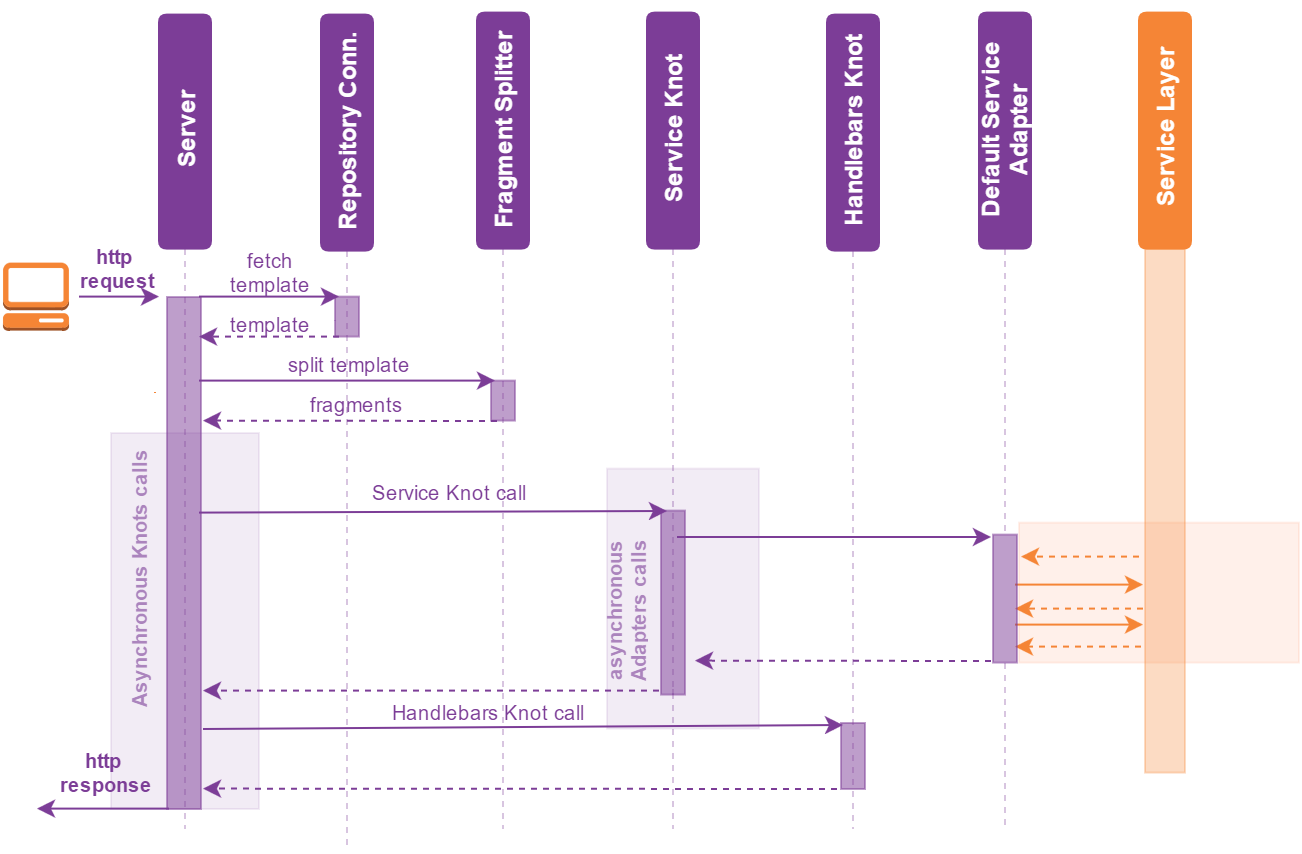

The diagram above was exported from draw.io. Its source (the exported page's mxGraphModel, read from the mxfile embedded in the PNG):
<mxGraphModel dx="1032" dy="-3945" grid="1" gridSize="10" guides="1" tooltips="1" connect="1" arrows="1" fold="1" page="1" pageScale="1" pageWidth="850" pageHeight="1100" math="0" shadow="0">
  <root>
    <mxCell id="0" />
    <mxCell id="1" parent="0" />
    <mxCell id="2" value="" style="rounded=0;labelBackgroundColor=none;strokeColor=#7C3D97;fillColor=#7C3D97;fontSize=10;fontColor=#7C3D97;align=left;opacity=10;verticalAlign=top;fontStyle=1;textOpacity=20;spacing=1;spacingRight=4;html=1;whiteSpace=wrap;labelBorderColor=none;" vertex="1" parent="1">
      <mxGeometry x="187" y="6212" width="74" height="188" as="geometry" />
    </mxCell>
    <mxCell id="3" value="" style="rounded=0;labelBackgroundColor=none;strokeColor=#7C3D97;fillColor=#7C3D97;fontSize=10;fontColor=#7C3D97;align=left;opacity=10;verticalAlign=top;fontStyle=1;textOpacity=50;spacing=1;spacingRight=4;html=1;whiteSpace=wrap;labelBorderColor=none;" vertex="1" parent="1">
      <mxGeometry x="435" y="6229.8" width="76" height="130" as="geometry" />
    </mxCell>
    <mxCell id="4" value="" style="whiteSpace=wrap;html=1;rounded=0;labelBackgroundColor=none;strokeColor=#FF6724;fillColor=#FF6724;fontSize=10;fontColor=#7C3D97;align=left;opacity=10;" vertex="1" parent="1">
      <mxGeometry x="641" y="6256.8" width="140" height="70" as="geometry" />
    </mxCell>
    <mxCell id="5" value="" style="dashed=0;html=1;shape=mxgraph.aws2.non-service_specific.management_console;strokeColor=none;fillColor=none;fontFamily=Helvetica;fontSize=14;align=left;" vertex="1" parent="1">
      <mxGeometry x="133" y="6126.8" width="33" height="34" as="geometry" />
    </mxCell>
    <mxCell id="6" value="&lt;div style=&quot;text-align: center&quot;&gt;Server&lt;/div&gt;" style="rounded=1;whiteSpace=wrap;html=1;align=center;fontStyle=1;fillColor=#7C3D97;strokeColor=#7C3D97;fontColor=#FFFFFF;horizontal=0;" vertex="1" parent="1">
      <mxGeometry x="211" y="6002.8" width="26" height="117" as="geometry" />
    </mxCell>
    <mxCell id="7" style="edgeStyle=orthogonalEdgeStyle;rounded=0;comic=0;html=1;exitX=0.5;exitY=0;entryX=0.5;entryY=0;shadow=0;labelBackgroundColor=none;startArrow=none;startFill=0;startSize=4;endSize=4;jettySize=auto;orthogonalLoop=1;strokeColor=#FF6724;strokeWidth=3;fontFamily=Helvetica;fontSize=12;fontColor=#7C3D97;align=left;" edge="1" source="6" target="6" parent="1">
      <mxGeometry x="224" y="6002.8" as="geometry" />
    </mxCell>
    <mxCell id="8" value="&lt;div style=&quot;text-align: center&quot;&gt;Repository Conn.&lt;/div&gt;" style="rounded=1;whiteSpace=wrap;html=1;align=center;fontStyle=1;fillColor=#7C3D97;strokeColor=#7C3D97;fontColor=#FFFFFF;horizontal=0;" vertex="1" parent="1">
      <mxGeometry x="292" y="6002.8" width="26" height="118" as="geometry" />
    </mxCell>
    <mxCell id="9" value="&lt;div style=&quot;text-align: center&quot;&gt;Fragment Splitter&lt;/div&gt;" style="rounded=1;whiteSpace=wrap;html=1;align=center;fontStyle=1;fillColor=#7C3D97;strokeColor=#7C3D97;fontColor=#FFFFFF;horizontal=0;" vertex="1" parent="1">
      <mxGeometry x="370" y="6001.8" width="26" height="118" as="geometry" />
    </mxCell>
    <mxCell id="10" style="edgeStyle=orthogonalEdgeStyle;rounded=0;comic=0;html=1;exitX=0.5;exitY=0;entryX=0.5;entryY=0;shadow=0;labelBackgroundColor=none;startArrow=none;startFill=0;startSize=4;endSize=4;jettySize=auto;orthogonalLoop=1;strokeColor=#FF6724;strokeWidth=3;fontFamily=Helvetica;fontSize=12;fontColor=#7C3D97;align=left;" edge="1" source="8" target="8" parent="1">
      <mxGeometry x="305" y="6002.8" as="geometry" />
    </mxCell>
    <mxCell id="11" value="&lt;div style=&quot;text-align: center&quot;&gt;Service Knot&lt;/div&gt;" style="rounded=1;whiteSpace=wrap;html=1;align=center;fontStyle=1;fillColor=#7C3D97;strokeColor=#7C3D97;fontColor=#FFFFFF;horizontal=0;" vertex="1" parent="1">
      <mxGeometry x="455" y="6001.8" width="26" height="118" as="geometry" />
    </mxCell>
    <mxCell id="12" value="" style="whiteSpace=wrap;html=1;rounded=0;labelBackgroundColor=none;strokeColor=#7C3D97;fillColor=#7C3D97;fontColor=#7C3D97;align=left;opacity=50;" vertex="1" parent="1">
      <mxGeometry x="215" y="6144" width="17" height="256" as="geometry" />
    </mxCell>
    <mxCell id="13" style="edgeStyle=orthogonalEdgeStyle;rounded=0;comic=0;html=1;exitX=0.5;exitY=1;shadow=0;dashed=1;labelBackgroundColor=none;startArrow=none;startFill=0;endArrow=none;endFill=0;jettySize=auto;orthogonalLoop=1;strokeColor=#7C3D97;strokeWidth=1;fontFamily=Helvetica;fontSize=12;fontColor=#7C3D97;align=left;opacity=30;" edge="1" source="26" parent="1">
      <mxGeometry x="468" y="6339.8" as="geometry">
        <mxPoint x="468" y="6340" as="targetPoint" />
      </mxGeometry>
    </mxCell>
    <mxCell id="14" value="" style="whiteSpace=wrap;html=1;rounded=0;labelBackgroundColor=none;strokeColor=#7C3D97;fillColor=#7C3D97;fontColor=#7C3D97;align=left;opacity=50;" vertex="1" parent="1">
      <mxGeometry x="299" y="6143.8" width="12" height="20" as="geometry" />
    </mxCell>
    <mxCell id="15" value="" style="endArrow=classic;html=1;shadow=0;labelBackgroundColor=none;strokeColor=#7C3D97;strokeWidth=1;fontFamily=Helvetica;fontSize=12;fontColor=#7C3D97;align=left;" edge="1" parent="1">
      <mxGeometry x="231" y="6143.8" width="50" height="50" as="geometry">
        <mxPoint x="231" y="6143.8" as="sourcePoint" />
        <mxPoint x="301" y="6143.8" as="targetPoint" />
      </mxGeometry>
    </mxCell>
    <mxCell id="16" value="" style="endArrow=classic;html=1;shadow=0;labelBackgroundColor=none;strokeColor=#7C3D97;strokeWidth=1;fontFamily=Helvetica;fontSize=12;fontColor=#7C3D97;align=left;entryX=0.941;entryY=0.088;entryPerimeter=0;dashed=1;" edge="1" parent="1">
      <mxGeometry x="231" y="6163.8" width="50" height="50" as="geometry">
        <mxPoint x="301" y="6163.8" as="sourcePoint" />
        <mxPoint x="231" y="6163.8" as="targetPoint" />
      </mxGeometry>
    </mxCell>
    <mxCell id="17" style="edgeStyle=orthogonalEdgeStyle;rounded=0;comic=0;html=1;exitX=0;exitY=0.75;entryX=0;entryY=0.75;shadow=0;labelBackgroundColor=none;startArrow=none;startFill=0;endArrow=none;endFill=0;jettySize=auto;orthogonalLoop=1;strokeColor=#7C3D97;strokeWidth=1;fontFamily=Helvetica;fontSize=12;fontColor=#7C3D97;align=left;" edge="1" parent="1">
      <mxGeometry x="299" y="6155.8" as="geometry">
        <mxPoint x="299" y="6155.8" as="sourcePoint" />
        <mxPoint x="299" y="6156" as="targetPoint" />
      </mxGeometry>
    </mxCell>
    <mxCell id="18" value="" style="whiteSpace=wrap;html=1;rounded=0;labelBackgroundColor=none;strokeColor=#7C3D97;fillColor=#7C3D97;fontColor=#7C3D97;align=left;opacity=50;" vertex="1" parent="1">
      <mxGeometry x="377" y="6185.8" width="12" height="20" as="geometry" />
    </mxCell>
    <mxCell id="19" value="" style="endArrow=classic;html=1;shadow=0;labelBackgroundColor=none;strokeColor=#7C3D97;strokeWidth=1;fontFamily=Helvetica;fontSize=12;fontColor=#7C3D97;align=left;exitX=0.941;exitY=0.16;exitPerimeter=0;" edge="1" parent="1">
      <mxGeometry x="309" y="6185.8" width="50" height="50" as="geometry">
        <mxPoint x="231" y="6185.8" as="sourcePoint" />
        <mxPoint x="379" y="6185.8" as="targetPoint" />
      </mxGeometry>
    </mxCell>
    <mxCell id="20" value="" style="endArrow=classic;html=1;shadow=0;labelBackgroundColor=none;strokeColor=#7C3D97;strokeWidth=1;fontFamily=Helvetica;fontSize=12;fontColor=#7C3D97;align=left;exitX=0.25;exitY=1;dashed=1;" edge="1" source="18" parent="1">
      <mxGeometry x="301" y="6205.8" width="50" height="50" as="geometry">
        <mxPoint x="371" y="6205.8" as="sourcePoint" />
        <mxPoint x="233" y="6205.8" as="targetPoint" />
      </mxGeometry>
    </mxCell>
    <mxCell id="21" value="&lt;div style=&quot;text-align: center&quot;&gt;Default&amp;nbsp;&lt;span&gt;Service Adapter&lt;/span&gt;&lt;/div&gt;" style="rounded=1;whiteSpace=wrap;html=1;align=center;fontStyle=1;fillColor=#7C3D97;strokeColor=#7C3D97;fontColor=#FFFFFF;horizontal=0;" vertex="1" parent="1">
      <mxGeometry x="621" y="6001.8" width="26" height="118" as="geometry" />
    </mxCell>
    <mxCell id="22" value="template" style="text;html=1;strokeColor=none;fillColor=none;align=center;verticalAlign=middle;whiteSpace=wrap;rounded=0;labelBackgroundColor=none;fontColor=#7C3D97;fontSize=10;" vertex="1" parent="1">
      <mxGeometry x="233" y="6147.8" width="66" height="20" as="geometry" />
    </mxCell>
    <mxCell id="23" value="fetch template" style="text;html=1;strokeColor=none;fillColor=none;align=center;verticalAlign=middle;whiteSpace=wrap;rounded=0;labelBackgroundColor=none;fontColor=#7C3D97;fontSize=10;" vertex="1" parent="1">
      <mxGeometry x="246" y="6121.8" width="40" height="20" as="geometry" />
    </mxCell>
    <mxCell id="24" value="split template" style="text;html=1;strokeColor=none;fillColor=none;align=center;verticalAlign=middle;whiteSpace=wrap;rounded=0;labelBackgroundColor=none;fontColor=#7C3D97;fontSize=10;" vertex="1" parent="1">
      <mxGeometry x="250" y="6167.8" width="110" height="20" as="geometry" />
    </mxCell>
    <mxCell id="25" value="fragments" style="text;html=1;strokeColor=none;fillColor=none;align=center;verticalAlign=middle;whiteSpace=wrap;rounded=0;labelBackgroundColor=none;fontColor=#7C3D97;fontSize=10;" vertex="1" parent="1">
      <mxGeometry x="253" y="6187.8" width="110" height="20" as="geometry" />
    </mxCell>
    <mxCell id="26" value="" style="whiteSpace=wrap;html=1;rounded=0;labelBackgroundColor=none;strokeColor=#7C3D97;fillColor=#7C3D97;fontColor=#7C3D97;align=left;opacity=50;" vertex="1" parent="1">
      <mxGeometry x="462" y="6250.8" width="12" height="92" as="geometry" />
    </mxCell>
    <mxCell id="27" value="" style="endArrow=classic;html=1;shadow=0;labelBackgroundColor=none;strokeColor=#7C3D97;strokeWidth=1;fontFamily=Helvetica;fontSize=12;fontColor=#7C3D97;align=left;entryX=0.25;entryY=0;" edge="1" target="26" parent="1">
      <mxGeometry x="531" y="6251.6" width="50" height="50" as="geometry">
        <mxPoint x="231" y="6251.8" as="sourcePoint" />
        <mxPoint x="437" y="6263.8" as="targetPoint" />
      </mxGeometry>
    </mxCell>
    <mxCell id="28" value="Service Knot call" style="text;html=1;strokeColor=none;fillColor=none;align=center;verticalAlign=middle;whiteSpace=wrap;rounded=0;labelBackgroundColor=none;fontColor=#7C3D97;fontSize=10;" vertex="1" parent="1">
      <mxGeometry x="299" y="6231.8" width="110" height="20" as="geometry" />
    </mxCell>
    <mxCell id="29" value="" style="endArrow=classic;html=1;shadow=0;labelBackgroundColor=none;strokeColor=#7C3D97;strokeWidth=1;fontFamily=Helvetica;fontSize=12;fontColor=#7C3D97;align=left;exitX=0.153;exitY=-0.02;dashed=1;exitPerimeter=0;" edge="1" parent="1">
      <mxGeometry x="655" y="6450.8" width="50" height="50" as="geometry">
        <mxPoint x="627" y="6326" as="sourcePoint" />
        <mxPoint x="479" y="6325.8" as="targetPoint" />
      </mxGeometry>
    </mxCell>
    <mxCell id="30" value="" style="endArrow=classic;html=1;shadow=0;labelBackgroundColor=none;strokeColor=#7C3D97;strokeWidth=1;fontFamily=Helvetica;fontSize=12;fontColor=#7C3D97;align=left;" edge="1" parent="1">
      <mxGeometry x="941" y="6257.8" width="50" height="50" as="geometry">
        <mxPoint x="470" y="6264" as="sourcePoint" />
        <mxPoint x="627" y="6264" as="targetPoint" />
      </mxGeometry>
    </mxCell>
    <mxCell id="31" value="" style="endArrow=classic;html=1;shadow=0;labelBackgroundColor=none;strokeColor=#7C3D97;strokeWidth=1;fontFamily=Helvetica;fontSize=12;fontColor=#7C3D97;align=left;entryX=1.2;entryY=0.972;entryPerimeter=0;dashed=1;" edge="1" parent="1">
      <mxGeometry x="368" y="6267.8" width="50" height="50" as="geometry">
        <mxPoint x="461" y="6340.8" as="sourcePoint" />
        <mxPoint x="233" y="6340.8" as="targetPoint" />
      </mxGeometry>
    </mxCell>
    <mxCell id="32" value="&lt;div style=&quot;text-align: center&quot;&gt;Service Layer&lt;/div&gt;" style="rounded=1;whiteSpace=wrap;html=1;align=center;fontStyle=1;fillColor=#F58536;strokeColor=#F58536;fontColor=#FFFFFF;horizontal=0;" vertex="1" parent="1">
      <mxGeometry x="701" y="6001.8" width="26" height="118" as="geometry" />
    </mxCell>
    <mxCell id="33" value="" style="whiteSpace=wrap;html=1;rounded=0;labelBackgroundColor=none;strokeColor=#F58536;fillColor=#F58536;fontSize=10;fontColor=#7C3D97;align=left;opacity=30;" vertex="1" parent="1">
      <mxGeometry x="704" y="6119.8" width="20" height="262" as="geometry" />
    </mxCell>
    <mxCell id="34" value="" style="endArrow=classic;html=1;shadow=0;labelBackgroundColor=none;strokeColor=#F58536;strokeWidth=1;fontFamily=Helvetica;fontSize=10;fontColor=#7C3D97;align=left;dashed=1;" edge="1" parent="1">
      <mxGeometry x="549" y="6226.8" width="50" height="50" as="geometry">
        <mxPoint x="701" y="6273.8" as="sourcePoint" />
        <mxPoint x="642" y="6273.8" as="targetPoint" />
      </mxGeometry>
    </mxCell>
    <mxCell id="35" value="" style="endArrow=classic;html=1;shadow=0;labelBackgroundColor=none;strokeColor=#F58536;strokeWidth=1;fontFamily=Helvetica;fontSize=10;fontColor=#7C3D97;align=left;dashed=1;" edge="1" parent="1">
      <mxGeometry x="629" y="6252.8" width="50" height="50" as="geometry">
        <mxPoint x="703" y="6299.8" as="sourcePoint" />
        <mxPoint x="639" y="6299.8" as="targetPoint" />
      </mxGeometry>
    </mxCell>
    <mxCell id="36" value="" style="endArrow=classic;html=1;shadow=0;labelBackgroundColor=none;strokeColor=#F58536;strokeWidth=1;fontFamily=Helvetica;fontSize=10;fontColor=#7C3D97;align=left;dashed=1;" edge="1" parent="1">
      <mxGeometry x="629" y="6271.8" width="50" height="50" as="geometry">
        <mxPoint x="702" y="6318.8" as="sourcePoint" />
        <mxPoint x="639" y="6318.8" as="targetPoint" />
      </mxGeometry>
    </mxCell>
    <mxCell id="37" value="" style="endArrow=classic;html=1;shadow=0;labelBackgroundColor=none;strokeColor=#F58536;strokeWidth=1;fontFamily=Helvetica;fontSize=10;fontColor=#7C3D97;align=left;" edge="1" parent="1">
      <mxGeometry x="639" y="6307.8" width="50" height="50" as="geometry">
        <mxPoint x="639" y="6307.8" as="sourcePoint" />
        <mxPoint x="703" y="6307.8" as="targetPoint" />
      </mxGeometry>
    </mxCell>
    <mxCell id="38" value="Asynchronous Knots calls" style="text;html=1;strokeColor=none;fillColor=none;align=center;verticalAlign=middle;whiteSpace=wrap;rounded=0;labelBackgroundColor=none;fontSize=10;fontColor=#7C3D97;fontStyle=1;direction=east;rotation=-90;textOpacity=60;" vertex="1" parent="1">
      <mxGeometry x="133" y="6275.8" width="136" height="20" as="geometry" />
    </mxCell>
    <mxCell id="39" style="edgeStyle=orthogonalEdgeStyle;rounded=0;comic=0;html=1;exitX=0.75;exitY=1;entryX=0.75;entryY=1;shadow=0;dashed=1;labelBackgroundColor=none;startArrow=none;startFill=0;endArrow=none;endFill=0;jettySize=auto;orthogonalLoop=1;strokeColor=#F58536;strokeWidth=1;fontFamily=Helvetica;fontSize=10;fontColor=#7C3D97;align=left;" edge="1" parent="1">
      <mxGeometry x="209" y="6191.8" as="geometry">
        <mxPoint x="209" y="6191.8" as="sourcePoint" />
        <mxPoint x="209" y="6192" as="targetPoint" />
      </mxGeometry>
    </mxCell>
    <mxCell id="40" value="" style="endArrow=classic;html=1;shadow=0;labelBackgroundColor=none;strokeColor=#F58536;strokeWidth=1;fontFamily=Helvetica;fontSize=10;fontColor=#7C3D97;align=left;" edge="1" parent="1">
      <mxGeometry x="639" y="6287.8" width="50" height="50" as="geometry">
        <mxPoint x="639" y="6287.8" as="sourcePoint" />
        <mxPoint x="703" y="6287.8" as="targetPoint" />
      </mxGeometry>
    </mxCell>
    <mxCell id="41" style="edgeStyle=orthogonalEdgeStyle;rounded=0;comic=0;html=1;exitX=0.5;exitY=1;shadow=0;dashed=1;labelBackgroundColor=none;startArrow=none;startFill=0;endArrow=none;endFill=0;jettySize=auto;orthogonalLoop=1;strokeColor=#7C3D97;strokeWidth=1;fontFamily=Helvetica;fontSize=10;fontColor=#7C3D97;align=left;opacity=30;" edge="1" source="6" parent="1">
      <mxGeometry x="224" y="6119.8" as="geometry">
        <mxPoint x="224" y="6410" as="targetPoint" />
      </mxGeometry>
    </mxCell>
    <mxCell id="42" style="edgeStyle=orthogonalEdgeStyle;rounded=0;comic=0;html=1;exitX=0.5;exitY=1;shadow=0;dashed=1;labelBackgroundColor=none;startArrow=none;startFill=0;endArrow=none;endFill=0;jettySize=auto;orthogonalLoop=1;strokeColor=#7C3D97;strokeWidth=1;fontFamily=Helvetica;fontSize=10;fontColor=#7C3D97;align=left;opacity=30;" edge="1" source="8" parent="1">
      <mxGeometry x="305" y="6120.8" as="geometry">
        <mxPoint x="305" y="6420" as="targetPoint" />
      </mxGeometry>
    </mxCell>
    <mxCell id="43" style="edgeStyle=orthogonalEdgeStyle;rounded=0;comic=0;html=1;exitX=0.5;exitY=1;shadow=0;dashed=1;labelBackgroundColor=none;startArrow=none;startFill=0;endArrow=none;endFill=0;jettySize=auto;orthogonalLoop=1;strokeColor=#7C3D97;strokeWidth=1;fontFamily=Helvetica;fontSize=10;fontColor=#7C3D97;align=left;opacity=30;" edge="1" source="9" parent="1">
      <mxGeometry x="383" y="6119.8" as="geometry">
        <mxPoint x="383" y="6410" as="targetPoint" />
      </mxGeometry>
    </mxCell>
    <mxCell id="44" style="edgeStyle=orthogonalEdgeStyle;rounded=0;comic=0;html=1;exitX=0.5;exitY=1;shadow=0;dashed=1;labelBackgroundColor=none;startArrow=none;startFill=0;endArrow=none;endFill=0;jettySize=auto;orthogonalLoop=1;strokeColor=#7C3D97;strokeWidth=1;fontFamily=Helvetica;fontSize=10;fontColor=#7C3D97;align=left;opacity=30;" edge="1" source="11" parent="1">
      <mxGeometry x="468" y="6119.8" as="geometry">
        <mxPoint x="468" y="6410" as="targetPoint" />
      </mxGeometry>
    </mxCell>
    <mxCell id="45" value="" style="endArrow=classic;html=1;shadow=0;labelBackgroundColor=none;strokeColor=#7C3D97;strokeWidth=1;fontFamily=Helvetica;fontSize=10;fontColor=#7C3D97;align=left;fillColor=#e1d5e7;" edge="1" parent="1">
      <mxGeometry x="171" y="6143.8" width="50" height="50" as="geometry">
        <mxPoint x="171" y="6143.8" as="sourcePoint" />
        <mxPoint x="211" y="6143.8" as="targetPoint" />
      </mxGeometry>
    </mxCell>
    <mxCell id="46" value="" style="endArrow=classic;html=1;shadow=0;labelBackgroundColor=none;strokeColor=#7C3D97;strokeWidth=1;fontFamily=Helvetica;fontSize=10;fontColor=#7C3D97;align=left;fillColor=#e1d5e7;" edge="1" parent="1">
      <mxGeometry x="216" y="6399.8" width="50" height="50" as="geometry">
        <mxPoint x="216" y="6399.8" as="sourcePoint" />
        <mxPoint x="150" y="6399.8" as="targetPoint" />
      </mxGeometry>
    </mxCell>
    <mxCell id="47" value="http&amp;nbsp;&lt;div&gt;response&lt;/div&gt;" style="text;html=1;resizable=0;points=[];autosize=1;align=center;verticalAlign=top;spacingTop=-4;fontSize=10;fontColor=#7C3D97;fontStyle=1" vertex="1" parent="1">
      <mxGeometry x="155" y="6367.8" width="60" height="30" as="geometry" />
    </mxCell>
    <mxCell id="48" value="http&amp;nbsp;&lt;div&gt;request&lt;/div&gt;" style="text;html=1;resizable=0;points=[];autosize=1;align=center;verticalAlign=top;spacingTop=-4;fontSize=10;fontColor=#7C3D97;fontStyle=1" vertex="1" parent="1">
      <mxGeometry x="165" y="6115.8" width="50" height="30" as="geometry" />
    </mxCell>
    <mxCell id="49" style="edgeStyle=orthogonalEdgeStyle;rounded=0;comic=0;html=1;exitX=0.5;exitY=1;shadow=0;dashed=1;labelBackgroundColor=none;startArrow=none;startFill=0;endArrow=none;endFill=0;jettySize=auto;orthogonalLoop=1;strokeColor=#7C3D97;strokeWidth=1;fontFamily=Helvetica;fontSize=10;fontColor=#7C3D97;align=left;opacity=30;" edge="1" source="50" parent="1">
      <mxGeometry x="634" y="6326.8" as="geometry">
        <mxPoint x="634" y="6410" as="targetPoint" />
      </mxGeometry>
    </mxCell>
    <mxCell id="50" value="" style="whiteSpace=wrap;html=1;rounded=0;labelBackgroundColor=none;strokeColor=#7C3D97;fillColor=#7C3D97;fontColor=#7C3D97;align=left;opacity=50;" vertex="1" parent="1">
      <mxGeometry x="628" y="6262.8" width="12" height="64" as="geometry" />
    </mxCell>
    <mxCell id="51" style="edgeStyle=orthogonalEdgeStyle;rounded=0;comic=0;html=1;exitX=0.5;exitY=1;shadow=0;dashed=1;labelBackgroundColor=none;startArrow=none;startFill=0;endArrow=none;endFill=0;jettySize=auto;orthogonalLoop=1;strokeColor=#7C3D97;strokeWidth=1;fontFamily=Helvetica;fontSize=10;fontColor=#7C3D97;align=left;opacity=30;" edge="1" source="21" target="50" parent="1">
      <mxGeometry x="634" y="6119.8" as="geometry">
        <mxPoint x="634" y="6482.8" as="targetPoint" />
        <mxPoint x="634.3333333333339" y="6119.466666666667" as="sourcePoint" />
      </mxGeometry>
    </mxCell>
    <mxCell id="52" value="asynchronous Adapters calls" style="text;html=1;strokeColor=none;fillColor=none;align=center;verticalAlign=middle;whiteSpace=wrap;rounded=0;labelBackgroundColor=none;fontSize=10;fontColor=#7C3D97;fontStyle=1;direction=east;rotation=-90;textOpacity=60;" vertex="1" parent="1">
      <mxGeometry x="389" y="6290.8" width="112" height="20" as="geometry" />
    </mxCell>
    <mxCell id="53" value="&lt;div style=&quot;text-align: center&quot;&gt;Handlebars Knot&lt;/div&gt;" style="rounded=1;whiteSpace=wrap;html=1;align=center;fontStyle=1;fillColor=#7C3D97;strokeColor=#7C3D97;fontColor=#FFFFFF;horizontal=0;" vertex="1" parent="1">
      <mxGeometry x="545" y="6002.8" width="26" height="118" as="geometry" />
    </mxCell>
    <mxCell id="54" style="edgeStyle=orthogonalEdgeStyle;rounded=0;comic=0;html=1;exitX=0.5;exitY=1;shadow=0;dashed=1;labelBackgroundColor=none;startArrow=none;startFill=0;endArrow=none;endFill=0;jettySize=auto;orthogonalLoop=1;strokeColor=#7C3D97;strokeWidth=1;fontFamily=Helvetica;fontSize=10;fontColor=#7C3D97;align=left;opacity=30;" edge="1" source="53" parent="1">
      <mxGeometry x="558" y="6120.8" as="geometry">
        <mxPoint x="558" y="6410" as="targetPoint" />
      </mxGeometry>
    </mxCell>
    <mxCell id="55" value="" style="whiteSpace=wrap;html=1;rounded=0;labelBackgroundColor=none;strokeColor=#7C3D97;fillColor=#7C3D97;fontColor=#7C3D97;align=left;opacity=50;" vertex="1" parent="1">
      <mxGeometry x="552" y="6357" width="12" height="33" as="geometry" />
    </mxCell>
    <mxCell id="56" value="" style="endArrow=classic;html=1;shadow=0;labelBackgroundColor=none;strokeColor=#7C3D97;strokeWidth=1;fontFamily=Helvetica;fontSize=12;fontColor=#7C3D97;align=left;entryX=0.25;entryY=0;exitX=1.071;exitY=0.842;exitPerimeter=0;" edge="1" source="12" parent="1">
      <mxGeometry x="619" y="6358.6" width="50" height="50" as="geometry">
        <mxPoint x="319" y="6358.8" as="sourcePoint" />
        <mxPoint x="553" y="6358" as="targetPoint" />
      </mxGeometry>
    </mxCell>
    <mxCell id="57" value="" style="endArrow=classic;html=1;shadow=0;labelBackgroundColor=none;strokeColor=#7C3D97;strokeWidth=1;fontFamily=Helvetica;fontSize=12;fontColor=#7C3D97;align=left;entryX=1.2;entryY=0.972;entryPerimeter=0;dashed=1;" edge="1" parent="1">
      <mxGeometry x="368" y="6316.8" width="50" height="50" as="geometry">
        <mxPoint x="550" y="6390" as="sourcePoint" />
        <mxPoint x="233" y="6389.8" as="targetPoint" />
      </mxGeometry>
    </mxCell>
    <mxCell id="58" value="Handlebars Knot call" style="text;html=1;strokeColor=none;fillColor=none;align=center;verticalAlign=middle;whiteSpace=wrap;rounded=0;labelBackgroundColor=none;fontColor=#7C3D97;fontSize=10;" vertex="1" parent="1">
      <mxGeometry x="318" y="6341.8" width="110" height="20" as="geometry" />
    </mxCell>
  </root>
</mxGraphModel>